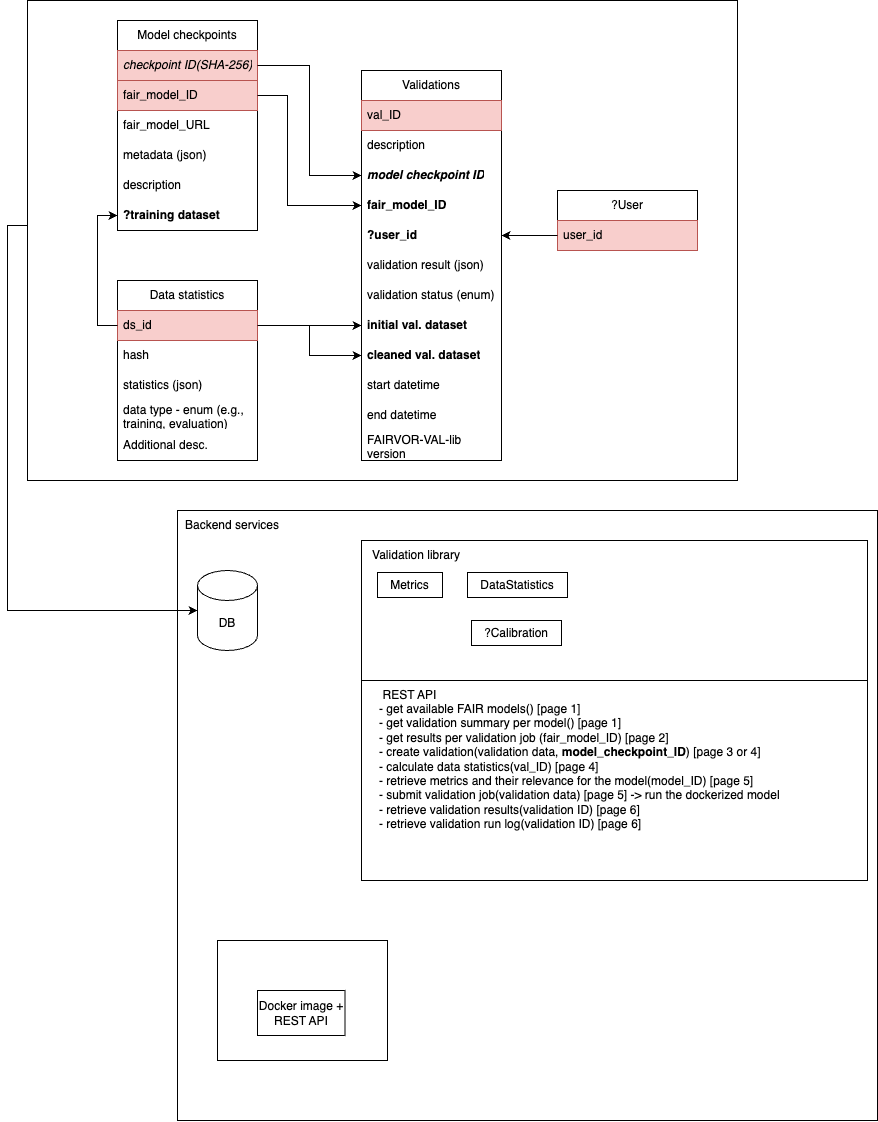

The diagram above was exported from draw.io. Its source (the exported page's mxGraphModel, read from the mxfile embedded in the PNG):
<mxGraphModel dx="963" dy="543" grid="1" gridSize="10" guides="1" tooltips="1" connect="1" arrows="1" fold="1" page="1" pageScale="1" pageWidth="827" pageHeight="1169" math="0" shadow="0">
  <root>
    <mxCell id="0" />
    <mxCell id="1" parent="0" />
    <mxCell id="SfDIy0fqSp91VErUUtSB-39" value="" style="rounded=0;whiteSpace=wrap;html=1;" vertex="1" parent="1">
      <mxGeometry x="80" width="710" height="480" as="geometry" />
    </mxCell>
    <mxCell id="SfDIy0fqSp91VErUUtSB-1" value="Model checkpoints" style="swimlane;fontStyle=0;childLayout=stackLayout;horizontal=1;startSize=30;horizontalStack=0;resizeParent=1;resizeParentMax=0;resizeLast=0;collapsible=1;marginBottom=0;whiteSpace=wrap;html=1;" vertex="1" parent="1">
      <mxGeometry x="170" y="20" width="140" height="210" as="geometry" />
    </mxCell>
    <mxCell id="SfDIy0fqSp91VErUUtSB-25" value="checkpoint ID(SHA-256)" style="text;strokeColor=#b85450;fillColor=#f8cecc;align=left;verticalAlign=middle;spacingLeft=4;spacingRight=4;overflow=hidden;points=[[0,0.5],[1,0.5]];portConstraint=eastwest;rotatable=0;whiteSpace=wrap;html=1;fontStyle=2" vertex="1" parent="SfDIy0fqSp91VErUUtSB-1">
      <mxGeometry y="30" width="140" height="30" as="geometry" />
    </mxCell>
    <mxCell id="SfDIy0fqSp91VErUUtSB-2" value="fair_model_ID" style="text;strokeColor=#b85450;fillColor=#f8cecc;align=left;verticalAlign=middle;spacingLeft=4;spacingRight=4;overflow=hidden;points=[[0,0.5],[1,0.5]];portConstraint=eastwest;rotatable=0;whiteSpace=wrap;html=1;" vertex="1" parent="SfDIy0fqSp91VErUUtSB-1">
      <mxGeometry y="60" width="140" height="30" as="geometry" />
    </mxCell>
    <mxCell id="SfDIy0fqSp91VErUUtSB-3" value="fair_model_URL" style="text;strokeColor=none;fillColor=none;align=left;verticalAlign=middle;spacingLeft=4;spacingRight=4;overflow=hidden;points=[[0,0.5],[1,0.5]];portConstraint=eastwest;rotatable=0;whiteSpace=wrap;html=1;" vertex="1" parent="SfDIy0fqSp91VErUUtSB-1">
      <mxGeometry y="90" width="140" height="30" as="geometry" />
    </mxCell>
    <mxCell id="SfDIy0fqSp91VErUUtSB-4" value="metadata (json)" style="text;strokeColor=none;fillColor=none;align=left;verticalAlign=middle;spacingLeft=4;spacingRight=4;overflow=hidden;points=[[0,0.5],[1,0.5]];portConstraint=eastwest;rotatable=0;whiteSpace=wrap;html=1;" vertex="1" parent="SfDIy0fqSp91VErUUtSB-1">
      <mxGeometry y="120" width="140" height="30" as="geometry" />
    </mxCell>
    <mxCell id="SfDIy0fqSp91VErUUtSB-67" value="description" style="text;strokeColor=none;fillColor=none;align=left;verticalAlign=middle;spacingLeft=4;spacingRight=4;overflow=hidden;points=[[0,0.5],[1,0.5]];portConstraint=eastwest;rotatable=0;whiteSpace=wrap;html=1;" vertex="1" parent="SfDIy0fqSp91VErUUtSB-1">
      <mxGeometry y="150" width="140" height="30" as="geometry" />
    </mxCell>
    <mxCell id="SfDIy0fqSp91VErUUtSB-34" value="?training dataset" style="text;strokeColor=none;fillColor=none;align=left;verticalAlign=middle;spacingLeft=4;spacingRight=4;overflow=hidden;points=[[0,0.5],[1,0.5]];portConstraint=eastwest;rotatable=0;whiteSpace=wrap;html=1;fontStyle=1" vertex="1" parent="SfDIy0fqSp91VErUUtSB-1">
      <mxGeometry y="180" width="140" height="30" as="geometry" />
    </mxCell>
    <mxCell id="SfDIy0fqSp91VErUUtSB-5" value="Validations" style="swimlane;fontStyle=0;childLayout=stackLayout;horizontal=1;startSize=30;horizontalStack=0;resizeParent=1;resizeParentMax=0;resizeLast=0;collapsible=1;marginBottom=0;whiteSpace=wrap;html=1;" vertex="1" parent="1">
      <mxGeometry x="414" y="70" width="140" height="390" as="geometry" />
    </mxCell>
    <mxCell id="SfDIy0fqSp91VErUUtSB-6" value="val_ID" style="text;strokeColor=#b85450;fillColor=#f8cecc;align=left;verticalAlign=middle;spacingLeft=4;spacingRight=4;overflow=hidden;points=[[0,0.5],[1,0.5]];portConstraint=eastwest;rotatable=0;whiteSpace=wrap;html=1;" vertex="1" parent="SfDIy0fqSp91VErUUtSB-5">
      <mxGeometry y="30" width="140" height="30" as="geometry" />
    </mxCell>
    <mxCell id="SfDIy0fqSp91VErUUtSB-68" value="description" style="text;strokeColor=none;fillColor=none;align=left;verticalAlign=middle;spacingLeft=4;spacingRight=4;overflow=hidden;points=[[0,0.5],[1,0.5]];portConstraint=eastwest;rotatable=0;whiteSpace=wrap;html=1;" vertex="1" parent="SfDIy0fqSp91VErUUtSB-5">
      <mxGeometry y="60" width="140" height="30" as="geometry" />
    </mxCell>
    <mxCell id="SfDIy0fqSp91VErUUtSB-60" value="model checkpoint ID" style="text;align=left;verticalAlign=middle;spacingLeft=4;spacingRight=4;overflow=hidden;points=[[0,0.5],[1,0.5]];portConstraint=eastwest;rotatable=0;whiteSpace=wrap;html=1;fontStyle=3" vertex="1" parent="SfDIy0fqSp91VErUUtSB-5">
      <mxGeometry y="90" width="140" height="30" as="geometry" />
    </mxCell>
    <mxCell id="SfDIy0fqSp91VErUUtSB-61" value="fair_model_ID" style="text;align=left;verticalAlign=middle;spacingLeft=4;spacingRight=4;overflow=hidden;points=[[0,0.5],[1,0.5]];portConstraint=eastwest;rotatable=0;whiteSpace=wrap;html=1;fontStyle=1" vertex="1" parent="SfDIy0fqSp91VErUUtSB-5">
      <mxGeometry y="120" width="140" height="30" as="geometry" />
    </mxCell>
    <mxCell id="SfDIy0fqSp91VErUUtSB-8" value="?user_id" style="text;strokeColor=none;fillColor=none;align=left;verticalAlign=middle;spacingLeft=4;spacingRight=4;overflow=hidden;points=[[0,0.5],[1,0.5]];portConstraint=eastwest;rotatable=0;whiteSpace=wrap;html=1;fontStyle=1" vertex="1" parent="SfDIy0fqSp91VErUUtSB-5">
      <mxGeometry y="150" width="140" height="30" as="geometry" />
    </mxCell>
    <mxCell id="SfDIy0fqSp91VErUUtSB-26" value="validation result (json)" style="text;strokeColor=none;fillColor=none;align=left;verticalAlign=middle;spacingLeft=4;spacingRight=4;overflow=hidden;points=[[0,0.5],[1,0.5]];portConstraint=eastwest;rotatable=0;whiteSpace=wrap;html=1;" vertex="1" parent="SfDIy0fqSp91VErUUtSB-5">
      <mxGeometry y="180" width="140" height="30" as="geometry" />
    </mxCell>
    <mxCell id="SfDIy0fqSp91VErUUtSB-65" value="validation status (enum)" style="text;strokeColor=none;fillColor=none;align=left;verticalAlign=middle;spacingLeft=4;spacingRight=4;overflow=hidden;points=[[0,0.5],[1,0.5]];portConstraint=eastwest;rotatable=0;whiteSpace=wrap;html=1;" vertex="1" parent="SfDIy0fqSp91VErUUtSB-5">
      <mxGeometry y="210" width="140" height="30" as="geometry" />
    </mxCell>
    <mxCell id="SfDIy0fqSp91VErUUtSB-32" value="&lt;span style=&quot;&quot;&gt;initial val. dataset&lt;/span&gt;" style="text;strokeColor=none;fillColor=none;align=left;verticalAlign=middle;spacingLeft=4;spacingRight=4;overflow=hidden;points=[[0,0.5],[1,0.5]];portConstraint=eastwest;rotatable=0;whiteSpace=wrap;html=1;fontStyle=1" vertex="1" parent="SfDIy0fqSp91VErUUtSB-5">
      <mxGeometry y="240" width="140" height="30" as="geometry" />
    </mxCell>
    <mxCell id="SfDIy0fqSp91VErUUtSB-16" value="&lt;span style=&quot;&quot;&gt;cleaned val. dataset&lt;/span&gt;" style="text;strokeColor=none;fillColor=none;align=left;verticalAlign=middle;spacingLeft=4;spacingRight=4;overflow=hidden;points=[[0,0.5],[1,0.5]];portConstraint=eastwest;rotatable=0;whiteSpace=wrap;html=1;fontStyle=1" vertex="1" parent="SfDIy0fqSp91VErUUtSB-5">
      <mxGeometry y="270" width="140" height="30" as="geometry" />
    </mxCell>
    <mxCell id="SfDIy0fqSp91VErUUtSB-64" value="&lt;span style=&quot;&quot;&gt;start datetime&lt;/span&gt;" style="text;strokeColor=none;fillColor=none;align=left;verticalAlign=middle;spacingLeft=4;spacingRight=4;overflow=hidden;points=[[0,0.5],[1,0.5]];portConstraint=eastwest;rotatable=0;whiteSpace=wrap;html=1;fontStyle=0" vertex="1" parent="SfDIy0fqSp91VErUUtSB-5">
      <mxGeometry y="300" width="140" height="30" as="geometry" />
    </mxCell>
    <mxCell id="SfDIy0fqSp91VErUUtSB-66" value="&lt;span style=&quot;&quot;&gt;end datetime&lt;/span&gt;" style="text;strokeColor=none;fillColor=none;align=left;verticalAlign=middle;spacingLeft=4;spacingRight=4;overflow=hidden;points=[[0,0.5],[1,0.5]];portConstraint=eastwest;rotatable=0;whiteSpace=wrap;html=1;fontStyle=0" vertex="1" parent="SfDIy0fqSp91VErUUtSB-5">
      <mxGeometry y="330" width="140" height="30" as="geometry" />
    </mxCell>
    <mxCell id="SfDIy0fqSp91VErUUtSB-70" value="FAIRVOR-VAL-lib version" style="text;strokeColor=none;fillColor=none;align=left;verticalAlign=middle;spacingLeft=4;spacingRight=4;overflow=hidden;points=[[0,0.5],[1,0.5]];portConstraint=eastwest;rotatable=0;whiteSpace=wrap;html=1;fontStyle=0" vertex="1" parent="SfDIy0fqSp91VErUUtSB-5">
      <mxGeometry y="360" width="140" height="30" as="geometry" />
    </mxCell>
    <mxCell id="SfDIy0fqSp91VErUUtSB-9" value="Data statistics" style="swimlane;fontStyle=0;childLayout=stackLayout;horizontal=1;startSize=30;horizontalStack=0;resizeParent=1;resizeParentMax=0;resizeLast=0;collapsible=1;marginBottom=0;whiteSpace=wrap;html=1;" vertex="1" parent="1">
      <mxGeometry x="170" y="280" width="140" height="180" as="geometry" />
    </mxCell>
    <mxCell id="SfDIy0fqSp91VErUUtSB-10" value="ds_id" style="text;strokeColor=#b85450;fillColor=#f8cecc;align=left;verticalAlign=middle;spacingLeft=4;spacingRight=4;overflow=hidden;points=[[0,0.5],[1,0.5]];portConstraint=eastwest;rotatable=0;whiteSpace=wrap;html=1;" vertex="1" parent="SfDIy0fqSp91VErUUtSB-9">
      <mxGeometry y="30" width="140" height="30" as="geometry" />
    </mxCell>
    <mxCell id="SfDIy0fqSp91VErUUtSB-69" value="hash" style="text;align=left;verticalAlign=middle;spacingLeft=4;spacingRight=4;overflow=hidden;points=[[0,0.5],[1,0.5]];portConstraint=eastwest;rotatable=0;whiteSpace=wrap;html=1;" vertex="1" parent="SfDIy0fqSp91VErUUtSB-9">
      <mxGeometry y="60" width="140" height="30" as="geometry" />
    </mxCell>
    <mxCell id="SfDIy0fqSp91VErUUtSB-11" value="statistics (json)" style="text;strokeColor=none;fillColor=none;align=left;verticalAlign=middle;spacingLeft=4;spacingRight=4;overflow=hidden;points=[[0,0.5],[1,0.5]];portConstraint=eastwest;rotatable=0;whiteSpace=wrap;html=1;" vertex="1" parent="SfDIy0fqSp91VErUUtSB-9">
      <mxGeometry y="90" width="140" height="30" as="geometry" />
    </mxCell>
    <mxCell id="SfDIy0fqSp91VErUUtSB-12" value="data type - enum (e.g., training, evaluation)" style="text;strokeColor=none;fillColor=none;align=left;verticalAlign=middle;spacingLeft=4;spacingRight=4;overflow=hidden;points=[[0,0.5],[1,0.5]];portConstraint=eastwest;rotatable=0;whiteSpace=wrap;html=1;" vertex="1" parent="SfDIy0fqSp91VErUUtSB-9">
      <mxGeometry y="120" width="140" height="30" as="geometry" />
    </mxCell>
    <mxCell id="SfDIy0fqSp91VErUUtSB-30" value="Additional desc." style="text;strokeColor=none;fillColor=none;align=left;verticalAlign=middle;spacingLeft=4;spacingRight=4;overflow=hidden;points=[[0,0.5],[1,0.5]];portConstraint=eastwest;rotatable=0;whiteSpace=wrap;html=1;" vertex="1" parent="SfDIy0fqSp91VErUUtSB-9">
      <mxGeometry y="150" width="140" height="30" as="geometry" />
    </mxCell>
    <mxCell id="SfDIy0fqSp91VErUUtSB-21" value="?User" style="swimlane;fontStyle=0;childLayout=stackLayout;horizontal=1;startSize=30;horizontalStack=0;resizeParent=1;resizeParentMax=0;resizeLast=0;collapsible=1;marginBottom=0;whiteSpace=wrap;html=1;" vertex="1" parent="1">
      <mxGeometry x="610" y="190" width="140" height="60" as="geometry" />
    </mxCell>
    <mxCell id="SfDIy0fqSp91VErUUtSB-22" value="user_id" style="text;strokeColor=#b85450;fillColor=#f8cecc;align=left;verticalAlign=middle;spacingLeft=4;spacingRight=4;overflow=hidden;points=[[0,0.5],[1,0.5]];portConstraint=eastwest;rotatable=0;whiteSpace=wrap;html=1;" vertex="1" parent="SfDIy0fqSp91VErUUtSB-21">
      <mxGeometry y="30" width="140" height="30" as="geometry" />
    </mxCell>
    <mxCell id="SfDIy0fqSp91VErUUtSB-27" style="edgeStyle=orthogonalEdgeStyle;rounded=0;orthogonalLoop=1;jettySize=auto;html=1;entryX=1;entryY=0.5;entryDx=0;entryDy=0;" edge="1" parent="1" source="SfDIy0fqSp91VErUUtSB-22" target="SfDIy0fqSp91VErUUtSB-8">
      <mxGeometry relative="1" as="geometry" />
    </mxCell>
    <mxCell id="SfDIy0fqSp91VErUUtSB-29" style="edgeStyle=orthogonalEdgeStyle;rounded=0;orthogonalLoop=1;jettySize=auto;html=1;entryX=0;entryY=0.5;entryDx=0;entryDy=0;" edge="1" parent="1" source="SfDIy0fqSp91VErUUtSB-10" target="SfDIy0fqSp91VErUUtSB-16">
      <mxGeometry relative="1" as="geometry" />
    </mxCell>
    <mxCell id="SfDIy0fqSp91VErUUtSB-33" style="edgeStyle=orthogonalEdgeStyle;rounded=0;orthogonalLoop=1;jettySize=auto;html=1;entryX=0;entryY=0.5;entryDx=0;entryDy=0;" edge="1" parent="1" source="SfDIy0fqSp91VErUUtSB-10" target="SfDIy0fqSp91VErUUtSB-32">
      <mxGeometry relative="1" as="geometry" />
    </mxCell>
    <mxCell id="SfDIy0fqSp91VErUUtSB-35" style="edgeStyle=orthogonalEdgeStyle;rounded=0;orthogonalLoop=1;jettySize=auto;html=1;entryX=0;entryY=0.5;entryDx=0;entryDy=0;" edge="1" parent="1" source="SfDIy0fqSp91VErUUtSB-10" target="SfDIy0fqSp91VErUUtSB-34">
      <mxGeometry relative="1" as="geometry" />
    </mxCell>
    <mxCell id="SfDIy0fqSp91VErUUtSB-36" value="" style="rounded=0;whiteSpace=wrap;html=1;" vertex="1" parent="1">
      <mxGeometry x="230" y="510" width="700" height="610" as="geometry" />
    </mxCell>
    <mxCell id="SfDIy0fqSp91VErUUtSB-37" value="Backend services" style="text;html=1;align=center;verticalAlign=middle;whiteSpace=wrap;rounded=0;" vertex="1" parent="1">
      <mxGeometry x="230" y="510" width="110" height="30" as="geometry" />
    </mxCell>
    <mxCell id="SfDIy0fqSp91VErUUtSB-38" value="DB" style="shape=cylinder3;whiteSpace=wrap;html=1;boundedLbl=1;backgroundOutline=1;size=15;" vertex="1" parent="1">
      <mxGeometry x="250" y="570" width="60" height="80" as="geometry" />
    </mxCell>
    <mxCell id="SfDIy0fqSp91VErUUtSB-40" style="edgeStyle=orthogonalEdgeStyle;rounded=0;orthogonalLoop=1;jettySize=auto;html=1;entryX=0;entryY=0.5;entryDx=0;entryDy=0;entryPerimeter=0;" edge="1" parent="1" source="SfDIy0fqSp91VErUUtSB-39" target="SfDIy0fqSp91VErUUtSB-38">
      <mxGeometry relative="1" as="geometry">
        <Array as="points">
          <mxPoint x="60" y="225" />
          <mxPoint x="60" y="610" />
        </Array>
      </mxGeometry>
    </mxCell>
    <mxCell id="SfDIy0fqSp91VErUUtSB-41" value="" style="rounded=0;whiteSpace=wrap;html=1;" vertex="1" parent="1">
      <mxGeometry x="414" y="540" width="506" height="140" as="geometry" />
    </mxCell>
    <mxCell id="SfDIy0fqSp91VErUUtSB-42" value="Validation library" style="text;html=1;align=center;verticalAlign=middle;whiteSpace=wrap;rounded=0;" vertex="1" parent="1">
      <mxGeometry x="414" y="540" width="110" height="30" as="geometry" />
    </mxCell>
    <mxCell id="SfDIy0fqSp91VErUUtSB-43" value="" style="rounded=0;whiteSpace=wrap;html=1;" vertex="1" parent="1">
      <mxGeometry x="414" y="680" width="506" height="200" as="geometry" />
    </mxCell>
    <mxCell id="SfDIy0fqSp91VErUUtSB-44" value="REST API" style="text;html=1;align=center;verticalAlign=middle;whiteSpace=wrap;rounded=0;" vertex="1" parent="1">
      <mxGeometry x="415" y="680" width="95" height="30" as="geometry" />
    </mxCell>
    <mxCell id="SfDIy0fqSp91VErUUtSB-45" value="Metrics" style="rounded=0;whiteSpace=wrap;html=1;" vertex="1" parent="1">
      <mxGeometry x="430" y="572" width="65" height="25" as="geometry" />
    </mxCell>
    <mxCell id="SfDIy0fqSp91VErUUtSB-46" value="DataStatistics" style="rounded=0;whiteSpace=wrap;html=1;" vertex="1" parent="1">
      <mxGeometry x="520" y="572" width="100" height="25" as="geometry" />
    </mxCell>
    <mxCell id="SfDIy0fqSp91VErUUtSB-48" value="?Calibration" style="rounded=0;whiteSpace=wrap;html=1;" vertex="1" parent="1">
      <mxGeometry x="524" y="620" width="90" height="25" as="geometry" />
    </mxCell>
    <mxCell id="SfDIy0fqSp91VErUUtSB-49" value="- get available FAIR models() [page 1]&lt;div&gt;- get validation summary per model() [page 1]&lt;/div&gt;&lt;div&gt;- get results per validation job (fair_model_ID) [page 2]&lt;/div&gt;&lt;div&gt;- create validation(validation data, &lt;b&gt;model_checkpoint_ID&lt;/b&gt;) [page 3 or 4]&lt;/div&gt;&lt;div&gt;- calculate data statistics(val_ID) [page 4]&lt;/div&gt;&lt;div&gt;- retrieve metrics and their relevance for the model(model_ID) [page 5]&lt;/div&gt;&lt;div&gt;- submit validation job(validation data) [page 5] -&amp;gt; run the dockerized model&lt;/div&gt;&lt;div&gt;- retrieve validation results(validation ID) [page 6]&lt;/div&gt;&lt;div&gt;- retrieve validation run log&lt;span style=&quot;background-color: initial;&quot;&gt;(validation ID) [page 6]&lt;/span&gt;&lt;/div&gt;&lt;div&gt;&lt;br&gt;&lt;/div&gt;&lt;div&gt;&lt;br&gt;&lt;/div&gt;&lt;div&gt;&lt;br&gt;&lt;/div&gt;&lt;div&gt;&lt;br&gt;&lt;/div&gt;" style="text;html=1;align=left;verticalAlign=middle;whiteSpace=wrap;rounded=0;" vertex="1" parent="1">
      <mxGeometry x="430" y="750" width="490" height="90" as="geometry" />
    </mxCell>
    <mxCell id="SfDIy0fqSp91VErUUtSB-62" style="edgeStyle=orthogonalEdgeStyle;rounded=0;orthogonalLoop=1;jettySize=auto;html=1;" edge="1" parent="1" source="SfDIy0fqSp91VErUUtSB-25" target="SfDIy0fqSp91VErUUtSB-60">
      <mxGeometry relative="1" as="geometry" />
    </mxCell>
    <mxCell id="SfDIy0fqSp91VErUUtSB-63" style="edgeStyle=orthogonalEdgeStyle;rounded=0;orthogonalLoop=1;jettySize=auto;html=1;entryX=0;entryY=0.5;entryDx=0;entryDy=0;" edge="1" parent="1" source="SfDIy0fqSp91VErUUtSB-2" target="SfDIy0fqSp91VErUUtSB-61">
      <mxGeometry relative="1" as="geometry">
        <Array as="points">
          <mxPoint x="340" y="95" />
          <mxPoint x="340" y="205" />
        </Array>
      </mxGeometry>
    </mxCell>
    <mxCell id="SfDIy0fqSp91VErUUtSB-71" value="" style="rounded=0;whiteSpace=wrap;html=1;" vertex="1" parent="1">
      <mxGeometry x="270" y="940" width="170" height="120" as="geometry" />
    </mxCell>
    <mxCell id="SfDIy0fqSp91VErUUtSB-73" value="Docker image + REST API" style="rounded=0;whiteSpace=wrap;html=1;" vertex="1" parent="1">
      <mxGeometry x="310" y="990" width="87.5" height="45" as="geometry" />
    </mxCell>
  </root>
</mxGraphModel>